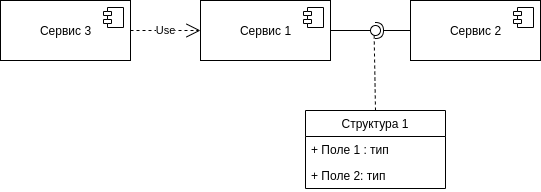

The diagram above was exported from draw.io. Its source (the exported page's mxGraphModel, read from the mxfile embedded in the PNG):
<mxGraphModel dx="1172" dy="702" grid="1" gridSize="10" guides="1" tooltips="1" connect="1" arrows="1" fold="1" page="1" pageScale="1" pageWidth="1169" pageHeight="827" math="0" shadow="0">
  <root>
    <mxCell id="0" />
    <mxCell id="1" parent="0" />
    <mxCell id="vZeaHzsUkYIQBmjWdNGs-14" value="Сервис 1" style="html=1;dropTarget=0;" vertex="1" parent="1">
      <mxGeometry x="370" y="100" width="130" height="60" as="geometry" />
    </mxCell>
    <mxCell id="vZeaHzsUkYIQBmjWdNGs-15" value="" style="shape=component;jettyWidth=8;jettyHeight=4;" vertex="1" parent="vZeaHzsUkYIQBmjWdNGs-14">
      <mxGeometry x="1" width="20" height="20" relative="1" as="geometry">
        <mxPoint x="-27" y="7" as="offset" />
      </mxGeometry>
    </mxCell>
    <mxCell id="vZeaHzsUkYIQBmjWdNGs-16" value="Сервис 2" style="html=1;dropTarget=0;" vertex="1" parent="1">
      <mxGeometry x="580" y="100" width="130" height="60" as="geometry" />
    </mxCell>
    <mxCell id="vZeaHzsUkYIQBmjWdNGs-17" value="" style="shape=component;jettyWidth=8;jettyHeight=4;" vertex="1" parent="vZeaHzsUkYIQBmjWdNGs-16">
      <mxGeometry x="1" width="20" height="20" relative="1" as="geometry">
        <mxPoint x="-27" y="7" as="offset" />
      </mxGeometry>
    </mxCell>
    <mxCell id="vZeaHzsUkYIQBmjWdNGs-18" value="" style="rounded=0;orthogonalLoop=1;jettySize=auto;html=1;endArrow=none;endFill=0;strokeWidth=1;" edge="1" target="vZeaHzsUkYIQBmjWdNGs-20" parent="1" source="vZeaHzsUkYIQBmjWdNGs-14">
      <mxGeometry relative="1" as="geometry">
        <mxPoint x="525" y="130" as="sourcePoint" />
      </mxGeometry>
    </mxCell>
    <mxCell id="vZeaHzsUkYIQBmjWdNGs-19" value="" style="rounded=0;orthogonalLoop=1;jettySize=auto;html=1;endArrow=halfCircle;endFill=0;entryX=0.5;entryY=0.5;entryDx=0;entryDy=0;endSize=6;strokeWidth=1;exitX=0;exitY=0.5;exitDx=0;exitDy=0;" edge="1" target="vZeaHzsUkYIQBmjWdNGs-20" parent="1" source="vZeaHzsUkYIQBmjWdNGs-16">
      <mxGeometry relative="1" as="geometry">
        <mxPoint x="565" y="130" as="sourcePoint" />
      </mxGeometry>
    </mxCell>
    <mxCell id="vZeaHzsUkYIQBmjWdNGs-20" value="" style="ellipse;whiteSpace=wrap;html=1;fontFamily=Helvetica;fontSize=12;fontColor=#000000;align=center;strokeColor=#000000;fillColor=#ffffff;points=[];aspect=fixed;resizable=0;" vertex="1" parent="1">
      <mxGeometry x="540" y="125" width="10" height="10" as="geometry" />
    </mxCell>
    <mxCell id="vZeaHzsUkYIQBmjWdNGs-21" value="" style="endArrow=none;dashed=1;html=1;strokeWidth=1;entryX=0.364;entryY=0.874;entryDx=0;entryDy=0;entryPerimeter=0;exitX=0.5;exitY=0;exitDx=0;exitDy=0;" edge="1" parent="1" source="vZeaHzsUkYIQBmjWdNGs-22" target="vZeaHzsUkYIQBmjWdNGs-20">
      <mxGeometry width="50" height="50" relative="1" as="geometry">
        <mxPoint x="544" y="250" as="sourcePoint" />
        <mxPoint x="580" y="200" as="targetPoint" />
      </mxGeometry>
    </mxCell>
    <mxCell id="vZeaHzsUkYIQBmjWdNGs-22" value="Структура 1" style="swimlane;fontStyle=0;childLayout=stackLayout;horizontal=1;startSize=26;fillColor=none;horizontalStack=0;resizeParent=1;resizeParentMax=0;resizeLast=0;collapsible=1;marginBottom=0;" vertex="1" parent="1">
      <mxGeometry x="475" y="210" width="140" height="78" as="geometry" />
    </mxCell>
    <mxCell id="vZeaHzsUkYIQBmjWdNGs-23" value="+ Поле 1 : тип" style="text;strokeColor=none;fillColor=none;align=left;verticalAlign=top;spacingLeft=4;spacingRight=4;overflow=hidden;rotatable=0;points=[[0,0.5],[1,0.5]];portConstraint=eastwest;" vertex="1" parent="vZeaHzsUkYIQBmjWdNGs-22">
      <mxGeometry y="26" width="140" height="26" as="geometry" />
    </mxCell>
    <mxCell id="vZeaHzsUkYIQBmjWdNGs-24" value="+ Поле 2: тип" style="text;strokeColor=none;fillColor=none;align=left;verticalAlign=top;spacingLeft=4;spacingRight=4;overflow=hidden;rotatable=0;points=[[0,0.5],[1,0.5]];portConstraint=eastwest;" vertex="1" parent="vZeaHzsUkYIQBmjWdNGs-22">
      <mxGeometry y="52" width="140" height="26" as="geometry" />
    </mxCell>
    <mxCell id="vZeaHzsUkYIQBmjWdNGs-28" value="Сервис 3" style="html=1;dropTarget=0;" vertex="1" parent="1">
      <mxGeometry x="170" y="100" width="130" height="60" as="geometry" />
    </mxCell>
    <mxCell id="vZeaHzsUkYIQBmjWdNGs-29" value="" style="shape=component;jettyWidth=8;jettyHeight=4;" vertex="1" parent="vZeaHzsUkYIQBmjWdNGs-28">
      <mxGeometry x="1" width="20" height="20" relative="1" as="geometry">
        <mxPoint x="-27" y="7" as="offset" />
      </mxGeometry>
    </mxCell>
    <mxCell id="vZeaHzsUkYIQBmjWdNGs-31" value="Use" style="endArrow=open;endSize=12;dashed=1;html=1;strokeWidth=1;entryX=0;entryY=0.5;entryDx=0;entryDy=0;exitX=1;exitY=0.5;exitDx=0;exitDy=0;" edge="1" parent="1" source="vZeaHzsUkYIQBmjWdNGs-28" target="vZeaHzsUkYIQBmjWdNGs-14">
      <mxGeometry width="160" relative="1" as="geometry">
        <mxPoint x="250" y="210" as="sourcePoint" />
        <mxPoint x="410" y="210" as="targetPoint" />
      </mxGeometry>
    </mxCell>
  </root>
</mxGraphModel>